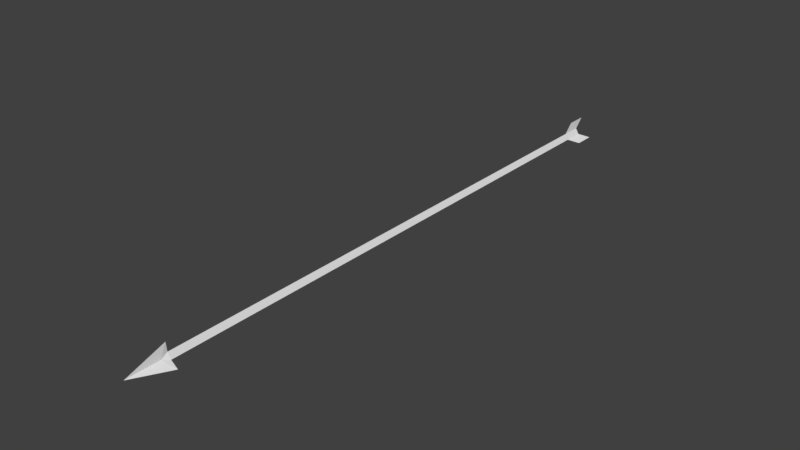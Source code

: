 # Source: Arrow.blend  (saved by Blender 2.79.0; exported with 4.5.12 LTS)
import bpy
from mathutils import Matrix  # noqa: F401  (used for matrix-valued properties, if any)

bpy.ops.wm.read_factory_settings(use_empty=True)
scene = bpy.context.scene
scene.name = 'Scene'

# ---- collections
col_collection_1 = bpy.data.collections.new('Collection 1'); scene.collection.children.link(col_collection_1)

# ---- world
world_world = bpy.data.worlds.new('World'); scene.world = world_world
world_world.color = (0.05088, 0.05088, 0.05088)
world_world.use_sun_shadow = False
world_world.sun_shadow_jitter_overblur = 0.0
world_world.cycles.sampling_method = 'MANUAL'

# ---- meshes
me_cylinder = bpy.data.meshes.new('Cylinder')
me_cylinder.from_pydata([(0.0, 1.0, -1.0), (0.0, 1.0, 1.03), (0.866, -0.5, -1.0), (0.866, -0.5, 1.03), (-0.866, -0.5, -1.0), (-0.866, -0.5, 1.03), (0.0, 1.0, -1.079), (0.866, -0.5, -1.079), (-0.866, -0.5, -1.079), (0.0, 3.534, -1.036), (0.0, 3.534, -1.115), (3.06, -1.767, -1.036), (3.06, -1.767, -1.115), (-3.06, -1.767, -1.036), (-3.06, -1.767, -1.115), (-0.003073, 3.425, 1.033), (2.965, -1.716, 1.033), (-2.971, -1.716, 1.033), (0.1974, 0.1143, 1.057), (0.002269, -0.2237, 1.057), (-0.1928, 0.1143, 1.057), (0.005568, 0.00402, 1.181)], [], [(4, 0, 6, 8), (6, 7, 8), (2, 4, 8, 7), (0, 2, 7, 6), (0, 6, 10, 9), (7, 2, 11, 12), (8, 4, 13, 14), (1, 18, 15), (3, 18, 1), (3, 16, 18), (16, 3, 19), (19, 3, 5), (17, 19, 5), (17, 5, 20), (1, 20, 5), (15, 20, 1), (21, 18, 16), (16, 19, 21), (17, 21, 19), (20, 21, 17), (15, 21, 20), (18, 21, 15), (0, 1, 3, 2), (2, 3, 5, 4), (0, 4, 5, 1)])
me_cylinder.use_remesh_preserve_volume = False
me_cylinder.use_remesh_preserve_attributes = False
me_cylinder.use_mirror_vertex_groups = False
me_cylinder.update()

# ---- objects
ob_cylinder_001 = bpy.data.objects.new('Cylinder.001', me_cylinder)

# ---- transforms, parenting, visibility, modifiers, constraints
ob_cylinder_001.location = (0.0, 0.0, 0.0)
ob_cylinder_001.rotation_euler = (1.571, -0.0, 0.0)
ob_cylinder_001.scale = (0.03947, 0.03947, 2.786)
ob_cylinder_001.lineart.crease_threshold = 0.0

# ---- collection membership
col_collection_1.objects.link(ob_cylinder_001)

# ---- scene / render settings (as saved in the file)
scene.frame_start = 1; scene.frame_end = 250; scene.frame_set(1)
scene.render.engine = 'BLENDER_EEVEE_NEXT'
scene.render.resolution_percentage = 50
scene.render.dither_intensity = 0.0
scene.cycles.use_denoising = False
scene.cycles.samples = 128
scene.cycles.sampling_pattern = 'TABULATED_SOBOL'
scene.cycles.use_adaptive_sampling = False
scene.cycles.use_light_tree = False
scene.cycles.blur_glossy = 0.0
scene.cycles.sample_clamp_indirect = 0.0
scene.view_settings.view_transform = 'Standard'
bpy.context.view_layer.update()

# ---- added for rendering (the .blend has no active camera and no usable light): camera, sun
cam_auto = bpy.data.cameras.new('AutoCamera')
cam_auto.lens = 50.0
cam_auto.sensor_width = 36.0
cam_auto.clip_end = 1000.0
ob_auto_camera = bpy.data.objects.new('AutoCamera', cam_auto)
scene.collection.objects.link(ob_auto_camera)
ob_auto_camera.location = (5.92451, -7.2016, 4.77447)
ob_auto_camera.rotation_euler = (1.09748, -7.21219e-08, 0.694738)
scene.camera = ob_auto_camera
light_auto_sun = bpy.data.lights.new('AutoSun', 'SUN')
light_auto_sun.energy = 3.0
light_auto_sun.angle = 0.0523599
ob_auto_sun = bpy.data.objects.new('AutoSun', light_auto_sun)
scene.collection.objects.link(ob_auto_sun)
ob_auto_sun.rotation_euler = (0.872665, 0.174533, 0.523599)
bpy.context.view_layer.update()
